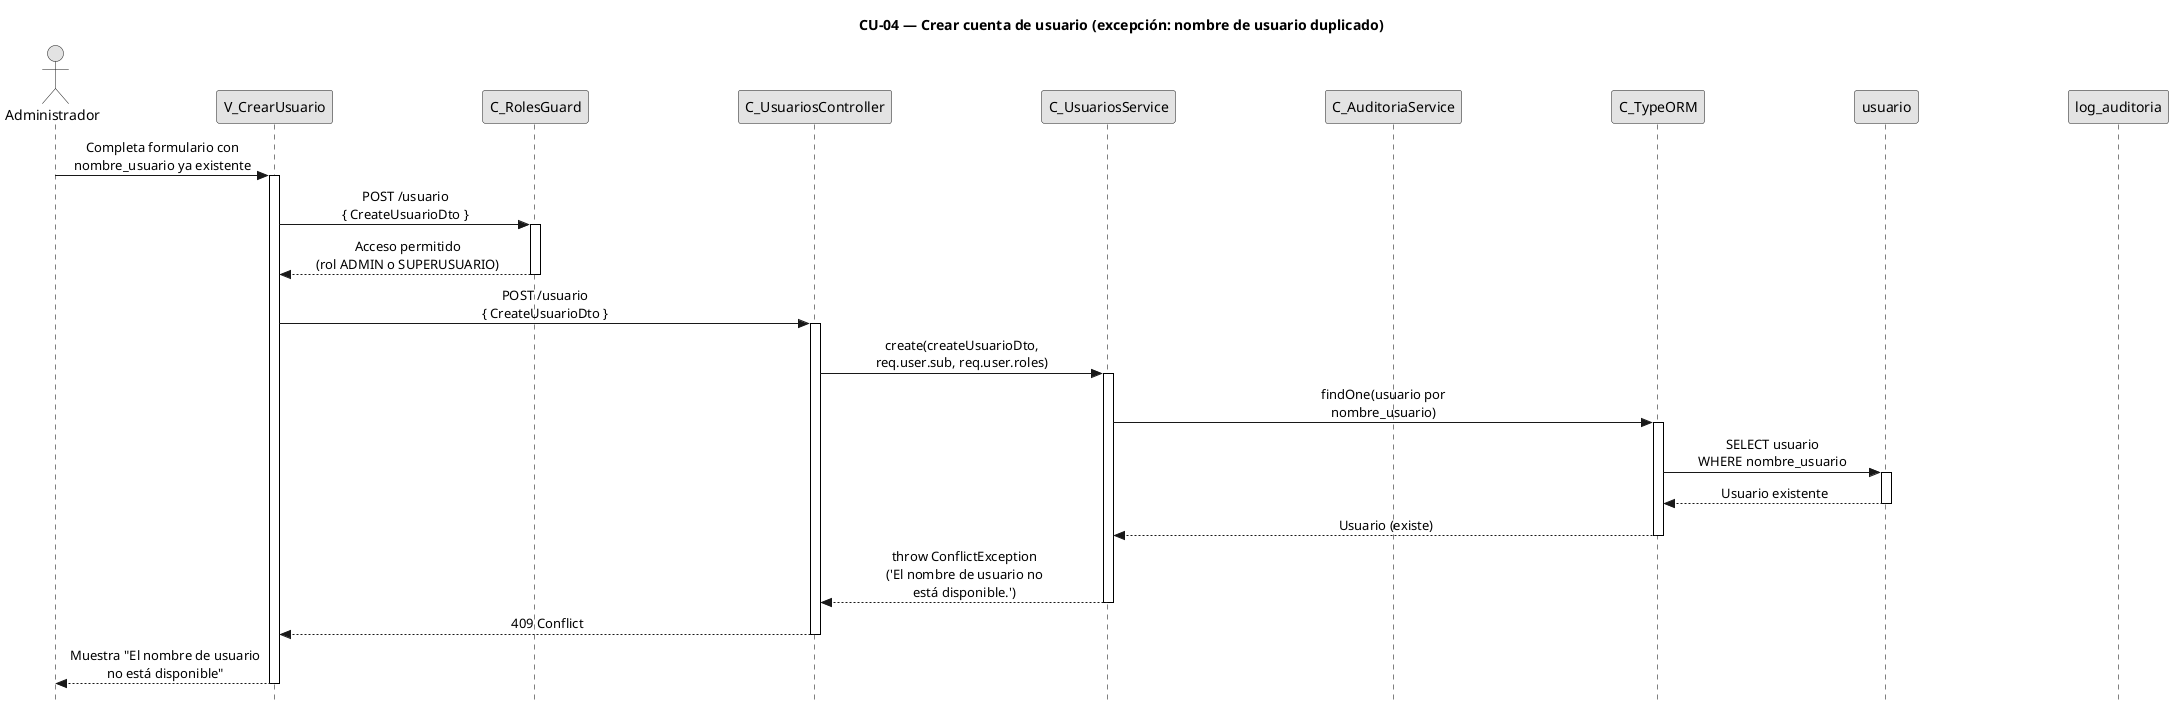

The diagram above was rendered by PlantUML. Its source (embedded in the PNG):
@startuml CU04-exc-nombre-duplicado
title CU-04 — Crear cuenta de usuario (excepción: nombre de usuario duplicado)

skinparam style strictuml
skinparam monochrome true
skinparam shadowing false
skinparam sequenceMessageAlign center
skinparam ParticipantPadding 70
skinparam ActorPadding 30
skinparam sequence {
  MessageAlign center
  LifeLineBorderColor black
}
hide footbox

actor "Administrador" as user
participant "V_CrearUsuario" as view
participant "C_RolesGuard" as guard
participant "C_UsuariosController" as ctrl
participant "C_UsuariosService" as svc
participant "C_AuditoriaService" as aud
participant "C_TypeORM" as orm
participant "usuario" as uent
participant "log_auditoria" as aent

user -> view : Completa formulario con\nnombre_usuario ya existente
activate view

view -> guard : POST /usuario\n{ CreateUsuarioDto }
activate guard

guard --> view : Acceso permitido\n(rol ADMIN o SUPERUSUARIO)
deactivate guard

view -> ctrl : POST /usuario\n{ CreateUsuarioDto }
activate ctrl

ctrl -> svc : create(createUsuarioDto,\nreq.user.sub, req.user.roles)
activate svc

svc -> orm : findOne(usuario por\nnombre_usuario)
activate orm

orm -> uent : SELECT usuario\nWHERE nombre_usuario
activate uent
uent --> orm : Usuario existente
deactivate uent

orm --> svc : Usuario (existe)
deactivate orm

svc --> ctrl : throw ConflictException\n('El nombre de usuario no\nestá disponible.')
deactivate svc

ctrl --> view : 409 Conflict
deactivate ctrl

view --> user : Muestra "El nombre de usuario\nno está disponible"
deactivate view

@enduml